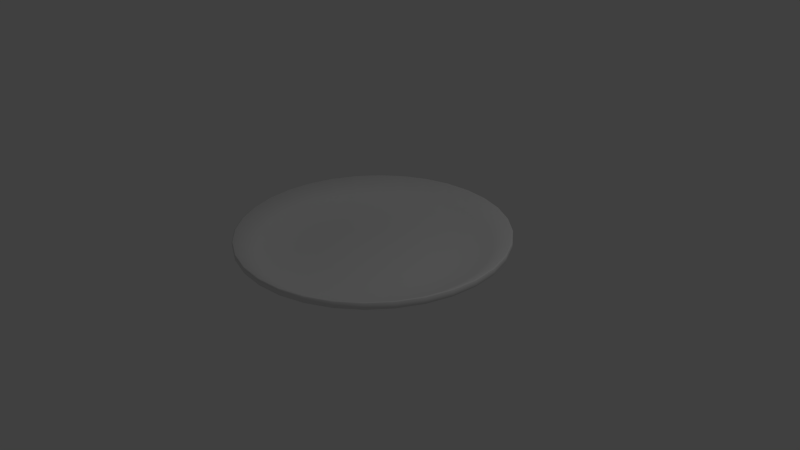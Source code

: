 # Source: plate.blend  (saved by Blender 2.76.0; exported with 4.5.12 LTS)
import bpy
from mathutils import Matrix  # noqa: F401  (used for matrix-valued properties, if any)

bpy.ops.wm.read_factory_settings(use_empty=True)
scene = bpy.context.scene
scene.name = 'Scene'

# ---- collections
col_collection_1 = bpy.data.collections.new('Collection 1'); scene.collection.children.link(col_collection_1)

# ---- node groups
ng_auto_smooth = bpy.data.node_groups.new('Auto Smooth', 'GeometryNodeTree')
_s = ng_auto_smooth.interface.new_socket(name='Geometry', in_out='OUTPUT', socket_type='NodeSocketGeometry')
_s = ng_auto_smooth.interface.new_socket(name='Geometry', in_out='INPUT', socket_type='NodeSocketGeometry')
_s = ng_auto_smooth.interface.new_socket(name='Angle', in_out='INPUT', socket_type='NodeSocketFloat')
_s.subtype = 'ANGLE'
_s.min_value = 0.0
_s.max_value = 3.142
ng_auto_smooth.is_modifier = True
_N = ng_auto_smooth.nodes; _L = ng_auto_smooth.links
n0 = _N.new('NodeGroupOutput'); n0.name = 'Group Output'; n0.location = (480, -100)
n1 = _N.new('NodeGroupInput'); n1.name = 'Group Input'; n1.location = (-420, -300)
n2 = _N.new('NodeGroupInput'); n2.name = 'Group Input.001'; n2.location = (-60, -100)
n3 = _N.new('GeometryNodeSetShadeSmooth'); n3.name = 'Set Shade Smooth'; n3.location = (120, -100)
n3.domain = 'EDGE'
n4 = _N.new('GeometryNodeSetShadeSmooth'); n4.name = 'Set Shade Smooth.001'; n4.location = (300, -100)
n5 = _N.new('GeometryNodeInputMeshEdgeAngle'); n5.name = 'Edge Angle'; n5.location = (-420, -220)
n6 = _N.new('GeometryNodeInputEdgeSmooth'); n6.name = 'Is Edge Smooth'; n6.location = (-60, -160)
n7 = _N.new('GeometryNodeInputShadeSmooth'); n7.name = 'Is Face Smooth'; n7.location = (-240, -340)
n8 = _N.new('FunctionNodeBooleanMath'); n8.name = 'Boolean Math'; n8.location = (-60, -220)
n9 = _N.new('FunctionNodeCompare'); n9.name = 'Compare'; n9.location = (-240, -180)
n9.operation = 'LESS_EQUAL'
_L.new(n5.outputs[0], n9.inputs[0])
_L.new(n4.outputs[0], n0.inputs[0])
_L.new(n1.outputs[1], n9.inputs[1])
_L.new(n9.outputs[0], n8.inputs[0])
_L.new(n7.outputs[0], n8.inputs[1])
_L.new(n2.outputs[0], n3.inputs[0])
_L.new(n6.outputs[0], n3.inputs[1])
_L.new(n3.outputs[0], n4.inputs[0])
_L.new(n8.outputs[0], n3.inputs[2])
n0.is_active_output = True

# ---- world
world_world = bpy.data.worlds.new('World'); scene.world = world_world
world_world.color = (0.05088, 0.05088, 0.05088)
world_world.use_sun_shadow = False
world_world.sun_shadow_jitter_overblur = 0.0
world_world.cycles.sampling_method = 'MANUAL'
world_world.cycles.sample_map_resolution = 256

# ---- cameras
cam_camera = bpy.data.cameras.new('Camera')
cam_camera.clip_end = 100.0
cam_camera.lens = 35.0
cam_camera.sensor_width = 32.0
cam_camera.sensor_height = 18.0
cam_camera.ortho_scale = 7.314
cam_camera.dof.focus_distance = 0.0
cam_camera.dof.aperture_fstop = 128.0

# ---- lights
light_lamp = bpy.data.lights.new('Lamp', 'POINT')
light_lamp.transmission_factor = 0.0
light_lamp.cutoff_distance = 30.0
light_lamp.energy = 100.0
light_lamp.shadow_buffer_clip_start = 1.001
light_lamp.shadow_soft_size = 0.1
light_lamp.shadow_maximum_resolution = 0.006
light_lamp.use_absolute_resolution = True
light_lamp.cycles.use_multiple_importance_sampling = False

# ---- meshes
me_circle = bpy.data.meshes.new('Circle')
me_circle.from_pydata([(0.0, 1.0, 0.0), (-0.1951, 0.9808, 0.0), (-0.3827, 0.9239, 0.0), (-0.5556, 0.8315, 0.0), (-0.7071, 0.7071, 0.0), (-0.8315, 0.5556, 0.0), (-0.9239, 0.3827, 0.0), (-0.9808, 0.1951, 0.0), (-1.0, 7.55e-08, 0.0), (-0.9808, -0.1951, 0.0), (-0.9239, -0.3827, 0.0), (-0.8315, -0.5556, 0.0), (-0.7071, -0.7071, 0.0), (-0.5556, -0.8315, 0.0), (-0.3827, -0.9239, 0.0), (-0.1951, -0.9808, 0.0), (3.258e-07, -1.0, 0.0), (0.1951, -0.9808, 0.0), (0.3827, -0.9239, 0.0), (0.5556, -0.8315, 0.0), (0.7071, -0.7071, 0.0), (0.8315, -0.5556, 0.0), (0.9239, -0.3827, 0.0), (0.9808, -0.1951, 0.0), (1.0, 9.656e-07, 0.0), (0.9808, 0.1951, 0.0), (0.9239, 0.3827, 0.0), (0.8315, 0.5556, 0.0), (0.7071, 0.7071, 0.0), (0.5556, 0.8315, 0.0), (0.3827, 0.9239, 0.0), (0.1951, 0.9808, 0.0), (2.416e-08, 1.203, 0.04891), (-0.2348, 1.18, 0.04891), (-0.4606, 1.112, 0.04891), (-0.6686, 1.001, 0.04891), (-0.851, 0.851, 0.04891), (-1.001, 0.6686, 0.04891), (-1.112, 0.4606, 0.04891), (-1.18, 0.2348, 0.04891), (-1.203, 3.287e-08, 0.04891), (-1.18, -0.2348, 0.04891), (-1.112, -0.4606, 0.04891), (-1.001, -0.6686, 0.04891), (-0.851, -0.851, 0.04891), (-0.6686, -1.001, 0.04891), (-0.4606, -1.112, 0.04891), (-0.2348, -1.18, 0.04891), (4.163e-07, -1.203, 0.04891), (0.2348, -1.18, 0.04891), (0.4606, -1.112, 0.04891), (0.6686, -1.001, 0.04891), (0.851, -0.851, 0.04891), (1.001, -0.6686, 0.04891), (1.112, -0.4606, 0.04891), (1.18, -0.2348, 0.04891), (1.203, 1.104e-06, 0.04891), (1.18, 0.2348, 0.04891), (1.112, 0.4606, 0.04891), (1.001, 0.6686, 0.04891), (0.851, 0.851, 0.04891), (0.6686, 1.001, 0.04891), (0.4606, 1.112, 0.04891), (0.2348, 1.18, 0.04891), (4.688e-08, 1.55, 0.1543), (-0.3023, 1.52, 0.1543), (-0.593, 1.432, 0.1543), (-0.8609, 1.288, 0.1543), (-1.096, 1.096, 0.1543), (-1.288, 0.8609, 0.1543), (-1.432, 0.593, 0.1543), (-1.52, 0.3023, 0.1543), (-1.55, -3.874e-08, 0.1543), (-1.52, -0.3023, 0.1543), (-1.432, -0.593, 0.1543), (-1.288, -0.8609, 0.1543), (-1.096, -1.096, 0.1543), (-0.8609, -1.288, 0.1543), (-0.593, -1.432, 0.1543), (-0.3023, -1.52, 0.1543), (5.518e-07, -1.55, 0.1543), (0.3023, -1.52, 0.1543), (0.593, -1.432, 0.1543), (0.8609, -1.288, 0.1543), (1.096, -1.096, 0.1543), (1.288, -0.8609, 0.1543), (1.432, -0.593, 0.1543), (1.52, -0.3023, 0.1543), (1.55, 1.341e-06, 0.1543), (1.52, 0.3023, 0.1543), (1.432, 0.593, 0.1543), (1.288, 0.8609, 0.1543), (1.096, 1.096, 0.1543), (0.8609, 1.288, 0.1543), (0.593, 1.432, 0.1543), (0.3023, 1.52, 0.1543), (1.994e-08, 1.504, 0.1856), (-0.2934, 1.475, 0.1856), (-0.5755, 1.389, 0.1856), (-0.8356, 1.251, 0.1856), (-1.063, 1.063, 0.1856), (-1.251, 0.8356, 0.1856), (-1.389, 0.5755, 0.1856), (-1.475, 0.2934, 0.1856), (-1.504, -2.787e-08, 0.1856), (-1.475, -0.2934, 0.1856), (-1.389, -0.5755, 0.1856), (-1.251, -0.8356, 0.1856), (-1.063, -1.063, 0.1856), (-0.8356, -1.251, 0.1856), (-0.5755, -1.389, 0.1856), (-0.2934, -1.475, 0.1856), (5.1e-07, -1.504, 0.1856), (0.2934, -1.475, 0.1856), (0.5755, -1.389, 0.1856), (0.8356, -1.251, 0.1856), (1.063, -1.063, 0.1856), (1.251, -0.8356, 0.1856), (1.389, -0.5755, 0.1856), (1.475, -0.2934, 0.1856), (1.504, 1.311e-06, 0.1856), (1.475, 0.2934, 0.1856), (1.389, 0.5755, 0.1856), (1.251, 0.8356, 0.1856), (1.063, 1.063, 0.1856), (0.8356, 1.251, 0.1856), (0.5755, 1.389, 0.1856), (0.2934, 1.475, 0.1856), (-3.319e-09, 1.215, 0.08811), (-0.237, 1.191, 0.08811), (-0.4649, 1.122, 0.08811), (-0.6749, 1.01, 0.08811), (-0.859, 0.859, 0.08811), (-1.01, 0.6749, 0.08811), (-1.122, 0.4649, 0.08811), (-1.191, 0.237, 0.08811), (-1.215, 3.353e-08, 0.08811), (-1.191, -0.237, 0.08811), (-1.122, -0.4649, 0.08811), (-1.01, -0.6749, 0.08811), (-0.859, -0.859, 0.08811), (-0.6749, -1.01, 0.08811), (-0.4649, -1.122, 0.08811), (-0.237, -1.191, 0.08811), (3.925e-07, -1.215, 0.08811), (0.237, -1.191, 0.08811), (0.4649, -1.122, 0.08811), (0.6749, -1.01, 0.08811), (0.859, -0.859, 0.08811), (1.01, -0.6749, 0.08811), (1.122, -0.4649, 0.08811), (1.191, -0.237, 0.08811), (1.215, 1.115e-06, 0.08811), (1.191, 0.237, 0.08811), (1.122, 0.4649, 0.08811), (1.01, 0.6749, 0.08811), (0.8589, 0.859, 0.08811), (0.6749, 1.01, 0.08811), (0.4649, 1.122, 0.08811), (0.237, 1.191, 0.08811), (-2.618e-08, 1.003, 0.04722), (-0.1957, 0.9838, 0.04722), (-0.3839, 0.9268, 0.04722), (-0.5573, 0.8341, 0.04722), (-0.7093, 0.7093, 0.04722), (-0.8341, 0.5573, 0.04722), (-0.9268, 0.3839, 0.04722), (-0.9838, 0.1957, 0.04722), (-1.003, 7.96e-08, 0.04722), (-0.9838, -0.1957, 0.04722), (-0.9268, -0.3839, 0.04722), (-0.8341, -0.5573, 0.04722), (-0.7093, -0.7093, 0.04722), (-0.5573, -0.8341, 0.04722), (-0.3839, -0.9268, 0.04722), (-0.1957, -0.9838, 0.04722), (3.007e-07, -1.003, 0.04722), (0.1957, -0.9838, 0.04722), (0.3839, -0.9268, 0.04722), (0.5573, -0.8341, 0.04722), (0.7093, -0.7093, 0.04722), (0.8341, -0.5573, 0.04722), (0.9268, -0.3839, 0.04722), (0.9838, -0.1957, 0.04722), (1.003, 9.725e-07, 0.04722), (0.9838, 0.1957, 0.04722), (0.9268, 0.3839, 0.04722), (0.8341, 0.5573, 0.04722), (0.7093, 0.7093, 0.04722), (0.5573, 0.8341, 0.04722), (0.3839, 0.9268, 0.04722), (0.1957, 0.9838, 0.04722), (-4.019e-08, 0.6881, 0.02662), (-0.1342, 0.6749, 0.02662), (-0.2633, 0.6357, 0.02662), (-0.3823, 0.5722, 0.02662), (-0.4866, 0.4866, 0.02662), (-0.5722, 0.3823, 0.02662), (-0.6357, 0.2633, 0.02662), (-0.6749, 0.1342, 0.02662), (-0.6881, 1.429e-07, 0.02662), (-0.6749, -0.1342, 0.02662), (-0.6357, -0.2633, 0.02662), (-0.5722, -0.3823, 0.02662), (-0.4866, -0.4866, 0.02662), (-0.3823, -0.5722, 0.02662), (-0.2633, -0.6357, 0.02662), (-0.1342, -0.6749, 0.02662), (1.84e-07, -0.6881, 0.02662), (0.1342, -0.6749, 0.02662), (0.2633, -0.6357, 0.02662), (0.3823, -0.5722, 0.02662), (0.4866, -0.4866, 0.02662), (0.5722, -0.3823, 0.02662), (0.6357, -0.2633, 0.02662), (0.6749, -0.1342, 0.02662), (0.6881, 7.554e-07, 0.02662), (0.6749, 0.1342, 0.02662), (0.6357, 0.2633, 0.02662), (0.5722, 0.3823, 0.02662), (0.4866, 0.4866, 0.02662), (0.3823, 0.5722, 0.02662), (0.2633, 0.6357, 0.02662), (0.1342, 0.6749, 0.02662), (0.0, 1.0, -0.1375), (-0.1951, 0.9808, -0.1375), (-0.3827, 0.9239, -0.1375), (-0.5556, 0.8315, -0.1375), (-0.7071, 0.7071, -0.1375), (-0.8315, 0.5556, -0.1375), (-0.9239, 0.3827, -0.1375), (-0.9808, 0.1951, -0.1375), (-1.0, 7.55e-08, -0.1375), (-0.9808, -0.1951, -0.1375), (-0.9239, -0.3827, -0.1375), (-0.8315, -0.5556, -0.1375), (-0.7071, -0.7071, -0.1375), (-0.5556, -0.8315, -0.1375), (-0.3827, -0.9239, -0.1375), (-0.1951, -0.9808, -0.1375), (3.258e-07, -1.0, -0.1375), (0.1951, -0.9808, -0.1375), (0.3827, -0.9239, -0.1375), (0.5556, -0.8315, -0.1375), (0.7071, -0.7071, -0.1375), (0.8315, -0.5556, -0.1375), (0.9239, -0.3827, -0.1375), (0.9808, -0.1951, -0.1375), (1.0, 9.656e-07, -0.1375), (0.9808, 0.1951, -0.1375), (0.9239, 0.3827, -0.1375), (0.8315, 0.5556, -0.1375), (0.7071, 0.7071, -0.1375), (0.5556, 0.8315, -0.1375), (0.3827, 0.9239, -0.1375), (0.1951, 0.9808, -0.1375), (-1.261e-08, 0.8938, -0.1375), (-0.1744, 0.8767, -0.1375), (-0.3421, 0.8258, -0.1375), (-0.4966, 0.7432, -0.1375), (-0.632, 0.632, -0.1375), (-0.7432, 0.4966, -0.1375), (-0.8258, 0.3421, -0.1375), (-0.8767, 0.1744, -0.1375), (-0.8938, 9.774e-08, -0.1375), (-0.8767, -0.1744, -0.1375), (-0.8258, -0.3421, -0.1375), (-0.7432, -0.4966, -0.1375), (-0.632, -0.632, -0.1375), (-0.4966, -0.7432, -0.1375), (-0.3421, -0.8258, -0.1375), (-0.1744, -0.8767, -0.1375), (2.786e-07, -0.8938, -0.1375), (0.1744, -0.8767, -0.1375), (0.3421, -0.8258, -0.1375), (0.4966, -0.7432, -0.1375), (0.632, -0.632, -0.1375), (0.7432, -0.4966, -0.1375), (0.8258, -0.3421, -0.1375), (0.8767, -0.1744, -0.1375), (0.8938, 8.933e-07, -0.1375), (0.8767, 0.1744, -0.1375), (0.8258, 0.3421, -0.1375), (0.7432, 0.4966, -0.1375), (0.632, 0.632, -0.1375), (0.4966, 0.7432, -0.1375), (0.3421, 0.8258, -0.1375), (0.1744, 0.8767, -0.1375), (-1.261e-08, 0.8938, -0.03624), (-0.1744, 0.8767, -0.03624), (-0.3421, 0.8258, -0.03624), (-0.4966, 0.7432, -0.03624), (-0.632, 0.632, -0.03624), (-0.7432, 0.4966, -0.03624), (-0.8258, 0.3421, -0.03624), (-0.8767, 0.1744, -0.03624), (-0.8938, 9.774e-08, -0.03624), (-0.8767, -0.1744, -0.03624), (-0.8258, -0.3421, -0.03624), (-0.7432, -0.4966, -0.03624), (-0.632, -0.632, -0.03624), (-0.4966, -0.7432, -0.03624), (-0.3421, -0.8258, -0.03624), (-0.1744, -0.8767, -0.03624), (2.786e-07, -0.8938, -0.03624), (0.1744, -0.8767, -0.03624), (0.3421, -0.8258, -0.03624), (0.4966, -0.7432, -0.03624), (0.632, -0.632, -0.03624), (0.7432, -0.4966, -0.03624), (0.8258, -0.3421, -0.03624), (0.8767, -0.1744, -0.03624), (0.8938, 8.933e-07, -0.03624), (0.8767, 0.1744, -0.03624), (0.8258, 0.3421, -0.03624), (0.7432, 0.4966, -0.03624), (0.632, 0.632, -0.03624), (0.4966, 0.7432, -0.03624), (0.3421, 0.8258, -0.03624), (0.1744, 0.8767, -0.03624), (5.847e-08, 1.769, 0.3413), (5.643e-08, 1.753, 0.3503), (-0.3421, 1.72, 0.3503), (-0.3451, 1.735, 0.3413), (-0.671, 1.62, 0.3503), (-0.677, 1.634, 0.3413), (-0.9741, 1.458, 0.3503), (-0.9829, 1.471, 0.3413), (-1.24, 1.24, 0.3503), (-1.251, 1.251, 0.3413), (-1.458, 0.9741, 0.3503), (-1.471, 0.9829, 0.3413), (-1.62, 0.671, 0.3503), (-1.634, 0.677, 0.3413), (-1.72, 0.3421, 0.3503), (-1.735, 0.3451, 0.3413), (-1.753, -8.14e-08, 0.3503), (-1.769, -8.474e-08, 0.3413), (-1.72, -0.3421, 0.3503), (-1.735, -0.3451, 0.3413), (-1.62, -0.671, 0.3503), (-1.634, -0.677, 0.3413), (-1.458, -0.9741, 0.3503), (-1.471, -0.9829, 0.3413), (-1.24, -1.24, 0.3503), (-1.251, -1.251, 0.3413), (-0.9741, -1.458, 0.3503), (-0.9829, -1.471, 0.3413), (-0.671, -1.62, 0.3503), (-0.677, -1.634, 0.3413), (-0.3421, -1.72, 0.3503), (-0.3451, -1.735, 0.3413), (6.278e-07, -1.753, 0.3503), (6.349e-07, -1.769, 0.3413), (0.3421, -1.72, 0.3503), (0.3451, -1.735, 0.3413), (0.671, -1.62, 0.3503), (0.677, -1.634, 0.3413), (0.9741, -1.458, 0.3503), (0.9829, -1.471, 0.3413), (1.24, -1.24, 0.3503), (1.251, -1.251, 0.3413), (1.458, -0.9741, 0.3503), (1.471, -0.9829, 0.3413), (1.62, -0.671, 0.3503), (1.634, -0.677, 0.3413), (1.72, -0.3421, 0.3503), (1.735, -0.3451, 0.3413), (1.753, 1.479e-06, 0.3503), (1.769, 1.49e-06, 0.3413), (1.72, 0.3421, 0.3503), (1.735, 0.3451, 0.3413), (1.62, 0.671, 0.3503), (1.634, 0.677, 0.3413), (1.458, 0.9741, 0.3503), (1.471, 0.9829, 0.3413), (1.24, 1.24, 0.3503), (1.251, 1.251, 0.3413), (0.9741, 1.458, 0.3503), (0.9829, 1.471, 0.3413), (0.671, 1.62, 0.3503), (0.677, 1.634, 0.3413), (0.3421, 1.72, 0.3503), (0.3451, 1.735, 0.3413), (5.774e-08, 1.755, 0.2535), (5.847e-08, 1.769, 0.2754), (-0.3451, 1.735, 0.2754), (-0.3424, 1.722, 0.2535), (-0.677, 1.634, 0.2754), (-0.6717, 1.622, 0.2535), (-0.9829, 1.471, 0.2754), (-0.9752, 1.459, 0.2535), (-1.251, 1.251, 0.2754), (-1.241, 1.241, 0.2535), (-1.471, 0.9829, 0.2754), (-1.459, 0.9752, 0.2535), (-1.634, 0.677, 0.2754), (-1.622, 0.6717, 0.2535), (-1.735, 0.3451, 0.2754), (-1.722, 0.3424, 0.2535), (-1.769, -8.474e-08, 0.2754), (-1.755, -8.185e-08, 0.2535), (-1.735, -0.3451, 0.2754), (-1.722, -0.3424, 0.2535), (-1.634, -0.677, 0.2754), (-1.622, -0.6717, 0.2535), (-1.471, -0.9829, 0.2754), (-1.459, -0.9752, 0.2535), (-1.251, -1.251, 0.2754), (-1.241, -1.241, 0.2535), (-0.9829, -1.471, 0.2754), (-0.9752, -1.459, 0.2535), (-0.677, -1.634, 0.2754), (-0.6717, -1.622, 0.2535), (-0.3451, -1.735, 0.2754), (-0.3424, -1.722, 0.2535), (6.349e-07, -1.769, 0.2754), (6.297e-07, -1.755, 0.2535), (0.3451, -1.735, 0.2754), (0.3424, -1.722, 0.2535), (0.677, -1.634, 0.2754), (0.6717, -1.622, 0.2535), (0.9829, -1.471, 0.2754), (0.9752, -1.459, 0.2535), (1.251, -1.251, 0.2754), (1.241, -1.241, 0.2535), (1.471, -0.9829, 0.2754), (1.459, -0.9752, 0.2535), (1.634, -0.677, 0.2754), (1.622, -0.6717, 0.2535), (1.735, -0.3451, 0.2754), (1.722, -0.3424, 0.2535), (1.769, 1.49e-06, 0.2754), (1.755, 1.481e-06, 0.2535), (1.735, 0.3451, 0.2754), (1.722, 0.3424, 0.2535), (1.634, 0.677, 0.2754), (1.622, 0.6717, 0.2535), (1.471, 0.9829, 0.2754), (1.459, 0.9752, 0.2535), (1.251, 1.251, 0.2754), (1.241, 1.241, 0.2535), (0.9829, 1.471, 0.2754), (0.9752, 1.459, 0.2535), (0.677, 1.634, 0.2754), (0.6717, 1.622, 0.2535), (0.3451, 1.735, 0.2754), (0.3424, 1.722, 0.2535), (-1.122e-08, 1.07e-07, 0.02662), (3.548e-08, 4.252e-08, -0.03624)], [], [(7, 39, 38, 6), (21, 53, 52, 20), (8, 40, 39, 7), (22, 54, 53, 21), (9, 41, 40, 8), (23, 55, 54, 22), (10, 42, 41, 9), (24, 56, 55, 23), (11, 43, 42, 10), (25, 57, 56, 24), (12, 44, 43, 11), (26, 58, 57, 25), (13, 45, 44, 12), (27, 59, 58, 26), (14, 46, 45, 13), (1, 33, 32, 0), (28, 60, 59, 27), (15, 47, 46, 14), (2, 34, 33, 1), (29, 61, 60, 28), (16, 48, 47, 15), (3, 35, 34, 2), (30, 62, 61, 29), (17, 49, 48, 16), (4, 36, 35, 3), (31, 63, 62, 30), (18, 50, 49, 17), (5, 37, 36, 4), (0, 32, 63, 31), (19, 51, 50, 18), (6, 38, 37, 5), (20, 52, 51, 19), (34, 66, 65, 33), (61, 93, 92, 60), (48, 80, 79, 47), (35, 67, 66, 34), (62, 94, 93, 61), (49, 81, 80, 48), (36, 68, 67, 35), (63, 95, 94, 62), (50, 82, 81, 49), (37, 69, 68, 36), (32, 64, 95, 63), (51, 83, 82, 50), (38, 70, 69, 37), (52, 84, 83, 51), (39, 71, 70, 38), (53, 85, 84, 52), (40, 72, 71, 39), (54, 86, 85, 53), (41, 73, 72, 40), (55, 87, 86, 54), (42, 74, 73, 41), (56, 88, 87, 55), (43, 75, 74, 42), (57, 89, 88, 56), (44, 76, 75, 43), (58, 90, 89, 57), (45, 77, 76, 44), (59, 91, 90, 58), (46, 78, 77, 45), (33, 65, 64, 32), (60, 92, 91, 59), (47, 79, 78, 46), (394, 331, 329, 392), (386, 323, 320, 385), (422, 359, 357, 420), (396, 333, 331, 394), (424, 361, 359, 422), (398, 335, 333, 396), (426, 363, 361, 424), (400, 337, 335, 398), (428, 365, 363, 426), (402, 339, 337, 400), (430, 367, 365, 428), (404, 341, 339, 402), (432, 369, 367, 430), (406, 343, 341, 404), (434, 371, 369, 432), (408, 345, 343, 406), (436, 373, 371, 434), (410, 347, 345, 408), (438, 375, 373, 436), (412, 349, 347, 410), (385, 320, 383, 446), (440, 377, 375, 438), (414, 351, 349, 412), (388, 325, 323, 386), (442, 379, 377, 440), (416, 353, 351, 414), (390, 327, 325, 388), (444, 381, 379, 442), (418, 355, 353, 416), (392, 329, 327, 390), (446, 383, 381, 444), (420, 357, 355, 418), (336, 104, 103, 334), (364, 118, 117, 362), (338, 105, 104, 336), (366, 119, 118, 364), (340, 106, 105, 338), (368, 120, 119, 366), (342, 107, 106, 340), (370, 121, 120, 368), (344, 108, 107, 342), (372, 122, 121, 370), (346, 109, 108, 344), (374, 123, 122, 372), (348, 110, 109, 346), (321, 96, 127, 382), (376, 124, 123, 374), (350, 111, 110, 348), (324, 98, 97, 322), (378, 125, 124, 376), (352, 112, 111, 350), (326, 99, 98, 324), (380, 126, 125, 378), (354, 113, 112, 352), (328, 100, 99, 326), (382, 127, 126, 380), (356, 114, 113, 354), (330, 101, 100, 328), (322, 97, 96, 321), (358, 115, 114, 356), (332, 102, 101, 330), (360, 116, 115, 358), (334, 103, 102, 332), (362, 117, 116, 360), (77, 411, 409, 76), (91, 439, 437, 90), (78, 413, 411, 77), (92, 441, 439, 91), (79, 415, 413, 78), (93, 443, 441, 92), (80, 417, 415, 79), (67, 391, 389, 66), (94, 445, 443, 93), (81, 419, 417, 80), (68, 393, 391, 67), (95, 447, 445, 94), (82, 421, 419, 81), (69, 395, 393, 68), (83, 423, 421, 82), (70, 397, 395, 69), (84, 425, 423, 83), (71, 399, 397, 70), (64, 384, 447, 95), (85, 427, 425, 84), (72, 401, 399, 71), (86, 429, 427, 85), (73, 403, 401, 72), (87, 431, 429, 86), (74, 405, 403, 73), (88, 433, 431, 87), (75, 407, 405, 74), (89, 435, 433, 88), (76, 409, 407, 75), (90, 437, 435, 89), (110, 142, 141, 109), (97, 129, 128, 96), (124, 156, 155, 123), (111, 143, 142, 110), (98, 130, 129, 97), (125, 157, 156, 124), (112, 144, 143, 111), (99, 131, 130, 98), (126, 158, 157, 125), (113, 145, 144, 112), (100, 132, 131, 99), (127, 159, 158, 126), (114, 146, 145, 113), (101, 133, 132, 100), (96, 128, 159, 127), (115, 147, 146, 114), (102, 134, 133, 101), (116, 148, 147, 115), (103, 135, 134, 102), (117, 149, 148, 116), (104, 136, 135, 103), (118, 150, 149, 117), (105, 137, 136, 104), (119, 151, 150, 118), (106, 138, 137, 105), (120, 152, 151, 119), (107, 139, 138, 106), (121, 153, 152, 120), (108, 140, 139, 107), (122, 154, 153, 121), (109, 141, 140, 108), (123, 155, 154, 122), (145, 177, 176, 144), (132, 164, 163, 131), (159, 191, 190, 158), (146, 178, 177, 145), (133, 165, 164, 132), (128, 160, 191, 159), (147, 179, 178, 146), (134, 166, 165, 133), (148, 180, 179, 147), (135, 167, 166, 134), (149, 181, 180, 148), (136, 168, 167, 135), (150, 182, 181, 149), (137, 169, 168, 136), (151, 183, 182, 150), (138, 170, 169, 137), (152, 184, 183, 151), (139, 171, 170, 138), (153, 185, 184, 152), (140, 172, 171, 139), (154, 186, 185, 153), (141, 173, 172, 140), (155, 187, 186, 154), (142, 174, 173, 141), (129, 161, 160, 128), (156, 188, 187, 155), (143, 175, 174, 142), (130, 162, 161, 129), (157, 189, 188, 156), (144, 176, 175, 143), (131, 163, 162, 130), (158, 190, 189, 157), (180, 212, 211, 179), (167, 199, 198, 166), (181, 213, 212, 180), (168, 200, 199, 167), (182, 214, 213, 181), (169, 201, 200, 168), (183, 215, 214, 182), (170, 202, 201, 169), (184, 216, 215, 183), (171, 203, 202, 170), (185, 217, 216, 184), (172, 204, 203, 171), (186, 218, 217, 185), (173, 205, 204, 172), (187, 219, 218, 186), (174, 206, 205, 173), (161, 193, 192, 160), (188, 220, 219, 187), (175, 207, 206, 174), (162, 194, 193, 161), (189, 221, 220, 188), (176, 208, 207, 175), (163, 195, 194, 162), (190, 222, 221, 189), (177, 209, 208, 176), (164, 196, 195, 163), (191, 223, 222, 190), (178, 210, 209, 177), (165, 197, 196, 164), (160, 192, 223, 191), (179, 211, 210, 178), (166, 198, 197, 165), (6, 230, 231, 7), (20, 244, 245, 21), (7, 231, 232, 8), (21, 245, 246, 22), (8, 232, 233, 9), (22, 246, 247, 23), (9, 233, 234, 10), (23, 247, 248, 24), (10, 234, 235, 11), (24, 248, 249, 25), (11, 235, 236, 12), (25, 249, 250, 26), (12, 236, 237, 13), (26, 250, 251, 27), (13, 237, 238, 14), (0, 224, 225, 1), (27, 251, 252, 28), (14, 238, 239, 15), (1, 225, 226, 2), (28, 252, 253, 29), (15, 239, 240, 16), (2, 226, 227, 3), (29, 253, 254, 30), (16, 240, 241, 17), (3, 227, 228, 4), (30, 254, 255, 31), (17, 241, 242, 18), (4, 228, 229, 5), (31, 255, 224, 0), (18, 242, 243, 19), (5, 229, 230, 6), (19, 243, 244, 20), (249, 281, 282, 250), (236, 268, 269, 237), (250, 282, 283, 251), (237, 269, 270, 238), (224, 256, 257, 225), (251, 283, 284, 252), (238, 270, 271, 239), (225, 257, 258, 226), (252, 284, 285, 253), (239, 271, 272, 240), (226, 258, 259, 227), (253, 285, 286, 254), (240, 272, 273, 241), (227, 259, 260, 228), (254, 286, 287, 255), (241, 273, 274, 242), (228, 260, 261, 229), (255, 287, 256, 224), (242, 274, 275, 243), (229, 261, 262, 230), (243, 275, 276, 244), (230, 262, 263, 231), (244, 276, 277, 245), (231, 263, 264, 232), (245, 277, 278, 246), (232, 264, 265, 233), (246, 278, 279, 247), (233, 265, 266, 234), (247, 279, 280, 248), (234, 266, 267, 235), (248, 280, 281, 249), (235, 267, 268, 236), (257, 289, 290, 258), (284, 316, 317, 285), (271, 303, 304, 272), (258, 290, 291, 259), (285, 317, 318, 286), (272, 304, 305, 273), (259, 291, 292, 260), (286, 318, 319, 287), (273, 305, 306, 274), (260, 292, 293, 261), (287, 319, 288, 256), (274, 306, 307, 275), (261, 293, 294, 262), (275, 307, 308, 276), (262, 294, 295, 263), (276, 308, 309, 277), (263, 295, 296, 264), (277, 309, 310, 278), (264, 296, 297, 265), (278, 310, 311, 279), (265, 297, 298, 266), (279, 311, 312, 280), (266, 298, 299, 267), (280, 312, 313, 281), (267, 299, 300, 268), (281, 313, 314, 282), (268, 300, 301, 269), (282, 314, 315, 283), (269, 301, 302, 270), (256, 288, 289, 257), (283, 315, 316, 284), (270, 302, 303, 271), (323, 322, 321, 320), (325, 324, 322, 323), (327, 326, 324, 325), (329, 328, 326, 327), (331, 330, 328, 329), (333, 332, 330, 331), (335, 334, 332, 333), (337, 336, 334, 335), (339, 338, 336, 337), (341, 340, 338, 339), (343, 342, 340, 341), (345, 344, 342, 343), (347, 346, 344, 345), (349, 348, 346, 347), (351, 350, 348, 349), (353, 352, 350, 351), (355, 354, 352, 353), (357, 356, 354, 355), (359, 358, 356, 357), (361, 360, 358, 359), (363, 362, 360, 361), (365, 364, 362, 363), (367, 366, 364, 365), (369, 368, 366, 367), (371, 370, 368, 369), (373, 372, 370, 371), (375, 374, 372, 373), (377, 376, 374, 375), (379, 378, 376, 377), (381, 380, 378, 379), (383, 382, 380, 381), (320, 321, 382, 383), (66, 389, 387, 65), (387, 386, 385, 384), (389, 388, 386, 387), (391, 390, 388, 389), (393, 392, 390, 391), (395, 394, 392, 393), (397, 396, 394, 395), (399, 398, 396, 397), (401, 400, 398, 399), (403, 402, 400, 401), (405, 404, 402, 403), (407, 406, 404, 405), (409, 408, 406, 407), (411, 410, 408, 409), (413, 412, 410, 411), (415, 414, 412, 413), (417, 416, 414, 415), (419, 418, 416, 417), (421, 420, 418, 419), (423, 422, 420, 421), (425, 424, 422, 423), (427, 426, 424, 425), (429, 428, 426, 427), (431, 430, 428, 429), (433, 432, 430, 431), (435, 434, 432, 433), (437, 436, 434, 435), (439, 438, 436, 437), (441, 440, 438, 439), (443, 442, 440, 441), (445, 444, 442, 443), (447, 446, 444, 445), (384, 385, 446, 447), (65, 387, 384, 64), (193, 448, 192), (192, 448, 223), (223, 448, 222), (222, 448, 221), (221, 448, 220), (220, 448, 219), (219, 448, 218), (218, 448, 217), (217, 448, 216), (216, 448, 215), (215, 448, 214), (214, 448, 213), (213, 448, 212), (212, 448, 211), (211, 448, 210), (210, 448, 209), (209, 448, 208), (208, 448, 207), (207, 448, 206), (206, 448, 205), (205, 448, 204), (204, 448, 203), (203, 448, 202), (202, 448, 201), (201, 448, 200), (200, 448, 199), (199, 448, 198), (198, 448, 197), (197, 448, 196), (196, 448, 195), (195, 448, 194), (194, 448, 193), (289, 449, 290), (290, 449, 291), (291, 449, 292), (292, 449, 293), (293, 449, 294), (294, 449, 295), (295, 449, 296), (296, 449, 297), (297, 449, 298), (298, 449, 299), (299, 449, 300), (300, 449, 301), (301, 449, 302), (302, 449, 303), (303, 449, 304), (304, 449, 305), (305, 449, 306), (306, 449, 307), (307, 449, 308), (308, 449, 309), (309, 449, 310), (310, 449, 311), (311, 449, 312), (312, 449, 313), (313, 449, 314), (314, 449, 315), (315, 449, 316), (316, 449, 317), (317, 449, 318), (318, 449, 319), (319, 449, 288), (288, 449, 289)])
me_circle.polygons.foreach_set('use_smooth', [True] * 480)
_k = set([(0, 1), (0, 31), (1, 2), (2, 3), (3, 4), (4, 5), (5, 6), (6, 7), (7, 8), (8, 9), (9, 10), (10, 11), (11, 12), (12, 13), (13, 14), (14, 15), (15, 16), (16, 17), (17, 18), (18, 19), (19, 20), (20, 21), (21, 22), (22, 23), (23, 24), (24, 25), (25, 26), (26, 27), (27, 28), (28, 29), (29, 30), (30, 31), (224, 225), (224, 255), (225, 226), (226, 227), (227, 228), (228, 229), (229, 230), (230, 231), (231, 232), (232, 233), (233, 234), (234, 235), (235, 236), (236, 237), (237, 238), (238, 239), (239, 240), (240, 241), (241, 242), (242, 243), (243, 244), (244, 245), (245, 246), (246, 247), (247, 248), (248, 249), (249, 250), (250, 251), (251, 252), (252, 253), (253, 254), (254, 255), (256, 257), (256, 287), (257, 258), (258, 259), (259, 260), (260, 261), (261, 262), (262, 263), (263, 264), (264, 265), (265, 266), (266, 267), (267, 268), (268, 269), (269, 270), (270, 271), (271, 272), (272, 273), (273, 274), (274, 275), (275, 276), (276, 277), (277, 278), (278, 279), (279, 280), (280, 281), (281, 282), (282, 283), (283, 284), (284, 285), (285, 286), (286, 287), (288, 289), (288, 319), (289, 290), (290, 291), (291, 292), (292, 293), (293, 294), (294, 295), (295, 296), (296, 297), (297, 298), (298, 299), (299, 300), (300, 301), (301, 302), (302, 303), (303, 304), (304, 305), (305, 306), (306, 307), (307, 308), (308, 309), (309, 310), (310, 311), (311, 312), (312, 313), (313, 314), (314, 315), (315, 316), (316, 317), (317, 318), (318, 319)])
me_circle.attributes.new('sharp_edge', 'BOOLEAN', 'EDGE').data.foreach_set('value', [ (min(e.vertices), max(e.vertices)) in _k for e in me_circle.edges])
_uv = me_circle.uv_layers.new(name='UVMap')
_uv.uv.foreach_set('vector', [0.4403, 0.09418, 0.4281, 0.07934, 0.4462, 0.06728, 0.4552, 0.0842, 0.5249, 0.2523, 0.5305, 0.2706, 0.5093, 0.2749, 0.5074, 0.2558, 0.4276, 0.1069, 0.4128, 0.09469, 0.4281, 0.07934, 0.4403, 0.09418, 0.5415, 0.2454, 0.5505, 0.2623, 0.5305, 0.2706, 0.5249, 0.2523, 0.4177, 0.1218, 0.4008, 0.1127, 0.4128, 0.09469, 0.4276, 0.1069, 0.5564, 0.2354, 0.5685, 0.2503, 0.5505, 0.2623, 0.5415, 0.2454, 0.4108, 0.1383, 0.3925, 0.1328, 0.4008, 0.1127, 0.4177, 0.1218, 0.569, 0.2227, 0.5839, 0.2349, 0.5685, 0.2503, 0.5564, 0.2354, 0.4073, 0.1559, 0.3883, 0.1541, 0.3925, 0.1328, 0.4108, 0.1383, 0.579, 0.2078, 0.5959, 0.2169, 0.5839, 0.2349, 0.569, 0.2227, 0.4074, 0.1739, 0.3883, 0.1757, 0.3883, 0.1541, 0.4073, 0.1559, 0.5859, 0.1913, 0.6042, 0.1968, 0.5959, 0.2169, 0.579, 0.2078, 0.4109, 0.1914, 0.3925, 0.197, 0.3883, 0.1757, 0.4074, 0.1739, 0.5894, 0.1737, 0.6084, 0.1756, 0.6042, 0.1968, 0.5859, 0.1913, 0.4177, 0.208, 0.4008, 0.217, 0.3925, 0.197, 0.4109, 0.1914, 0.5414, 0.08413, 0.5505, 0.06722, 0.5685, 0.07926, 0.5563, 0.09408, 0.5894, 0.1558, 0.6084, 0.1539, 0.6084, 0.1756, 0.5894, 0.1737, 0.4277, 0.2229, 0.4129, 0.2351, 0.4008, 0.217, 0.4177, 0.208, 0.5249, 0.07729, 0.5304, 0.05893, 0.5505, 0.06722, 0.5414, 0.08413, 0.5859, 0.1382, 0.6042, 0.1326, 0.6084, 0.1539, 0.5894, 0.1558, 0.4404, 0.2356, 0.4282, 0.2504, 0.4129, 0.2351, 0.4277, 0.2229, 0.5073, 0.0738, 0.5092, 0.05471, 0.5304, 0.05893, 0.5249, 0.07729, 0.579, 0.1216, 0.5959, 0.1126, 0.6042, 0.1326, 0.5859, 0.1382, 0.4553, 0.2455, 0.4463, 0.2624, 0.4282, 0.2504, 0.4404, 0.2356, 0.4894, 0.07382, 0.4875, 0.05472, 0.5092, 0.05471, 0.5073, 0.0738, 0.569, 0.1067, 0.5839, 0.09458, 0.5959, 0.1126, 0.579, 0.1216, 0.4719, 0.2524, 0.4663, 0.2707, 0.4463, 0.2624, 0.4553, 0.2455, 0.4718, 0.07733, 0.4662, 0.05897, 0.4875, 0.05472, 0.4894, 0.07382, 0.5563, 0.09408, 0.5685, 0.07926, 0.5839, 0.09458, 0.569, 0.1067, 0.4894, 0.2558, 0.4876, 0.2749, 0.4663, 0.2707, 0.4719, 0.2524, 0.4552, 0.0842, 0.4462, 0.06728, 0.4662, 0.05897, 0.4718, 0.07733, 0.5074, 0.2558, 0.5093, 0.2749, 0.4876, 0.2749, 0.4894, 0.2558, 0.5304, 0.05893, 0.5402, 0.02696, 0.5663, 0.03777, 0.5505, 0.06722, 0.6042, 0.1326, 0.6362, 0.123, 0.6417, 0.1507, 0.6084, 0.1539, 0.4282, 0.2504, 0.407, 0.2762, 0.387, 0.2563, 0.4129, 0.2351, 0.5092, 0.05471, 0.5125, 0.02146, 0.5402, 0.02696, 0.5304, 0.05893, 0.5959, 0.1126, 0.6254, 0.09689, 0.6362, 0.123, 0.6042, 0.1326, 0.4463, 0.2624, 0.4305, 0.2919, 0.407, 0.2762, 0.4282, 0.2504, 0.4875, 0.05472, 0.4842, 0.02146, 0.5125, 0.02146, 0.5092, 0.05471, 0.5839, 0.09458, 0.6097, 0.07342, 0.6254, 0.09689, 0.5959, 0.1126, 0.4663, 0.2707, 0.4566, 0.3027, 0.4305, 0.2919, 0.4463, 0.2624, 0.4662, 0.05897, 0.4565, 0.02697, 0.4842, 0.02146, 0.4875, 0.05472, 0.5685, 0.07926, 0.5897, 0.05345, 0.6097, 0.07342, 0.5839, 0.09458, 0.4876, 0.2749, 0.4843, 0.3082, 0.4566, 0.3027, 0.4663, 0.2707, 0.4462, 0.06728, 0.4304, 0.03779, 0.4565, 0.02697, 0.4662, 0.05897, 0.5093, 0.2749, 0.5125, 0.3081, 0.4843, 0.3082, 0.4876, 0.2749, 0.4281, 0.07934, 0.407, 0.05348, 0.4304, 0.03779, 0.4462, 0.06728, 0.5305, 0.2706, 0.5402, 0.3026, 0.5125, 0.3081, 0.5093, 0.2749, 0.4128, 0.09469, 0.387, 0.07346, 0.407, 0.05348, 0.4281, 0.07934, 0.5505, 0.2623, 0.5663, 0.2918, 0.5402, 0.3026, 0.5305, 0.2706, 0.4008, 0.1127, 0.3713, 0.09694, 0.387, 0.07346, 0.4128, 0.09469, 0.5685, 0.2503, 0.5897, 0.2761, 0.5663, 0.2918, 0.5505, 0.2623, 0.3925, 0.1328, 0.3605, 0.123, 0.3713, 0.09694, 0.4008, 0.1127, 0.5839, 0.2349, 0.6097, 0.2561, 0.5897, 0.2761, 0.5685, 0.2503, 0.3883, 0.1541, 0.355, 0.1507, 0.3605, 0.123, 0.3925, 0.1328, 0.5959, 0.2169, 0.6254, 0.2327, 0.6097, 0.2561, 0.5839, 0.2349, 0.3883, 0.1757, 0.355, 0.179, 0.355, 0.1507, 0.3883, 0.1541, 0.6042, 0.1968, 0.6362, 0.2066, 0.6254, 0.2327, 0.5959, 0.2169, 0.3925, 0.197, 0.3605, 0.2067, 0.355, 0.179, 0.3883, 0.1757, 0.6084, 0.1756, 0.6417, 0.1789, 0.6362, 0.2066, 0.6042, 0.1968, 0.4008, 0.217, 0.3713, 0.2328, 0.3605, 0.2067, 0.3925, 0.197, 0.5505, 0.06722, 0.5663, 0.03777, 0.5897, 0.05345, 0.5685, 0.07926, 0.6084, 0.1539, 0.6417, 0.1507, 0.6417, 0.1789, 0.6084, 0.1756, 0.4129, 0.2351, 0.387, 0.2563, 0.3713, 0.2328, 0.4008, 0.217, 0.3415, 0.3443, 0.3421, 0.3504, 0.3107, 0.3539, 0.31, 0.3479, 0.216, 0.3625, 0.2171, 0.3685, 0.1861, 0.3747, 0.1849, 0.3687, 0.7839, 0.3625, 0.7828, 0.3686, 0.7516, 0.363, 0.7527, 0.357, 0.3731, 0.3413, 0.3736, 0.3474, 0.3421, 0.3504, 0.3415, 0.3443, 0.8151, 0.3687, 0.8138, 0.3747, 0.7828, 0.3686, 0.7839, 0.3625, 0.4048, 0.3391, 0.4051, 0.3452, 0.3736, 0.3474, 0.3731, 0.3413, 0.8461, 0.3755, 0.8447, 0.3815, 0.8138, 0.3747, 0.8151, 0.3687, 0.4365, 0.3374, 0.4367, 0.3435, 0.4051, 0.3452, 0.4048, 0.3391, 0.8769, 0.383, 0.8754, 0.3889, 0.8447, 0.3815, 0.8461, 0.3755, 0.4682, 0.3364, 0.4683, 0.3426, 0.4367, 0.3435, 0.4365, 0.3374, 0.9076, 0.3911, 0.906, 0.397, 0.8754, 0.3889, 0.8769, 0.383, 0.4999, 0.3361, 0.4999, 0.3422, 0.4683, 0.3426, 0.4682, 0.3364, 0.9381, 0.3998, 0.9364, 0.4056, 0.906, 0.397, 0.9076, 0.3911, 0.5316, 0.3364, 0.5315, 0.3426, 0.4999, 0.3422, 0.4999, 0.3361, 0.9685, 0.4091, 0.9666, 0.4149, 0.9364, 0.4056, 0.9381, 0.3998, 0.5634, 0.3374, 0.5631, 0.3436, 0.5315, 0.3426, 0.5316, 0.3364, 0.9992, 0.4191, 0.9972, 0.4251, 0.9666, 0.4149, 0.9685, 0.4091, 0.5951, 0.3391, 0.5947, 0.3452, 0.5631, 0.3436, 0.5634, 0.3374, 0.03155, 0.4091, 0.03339, 0.4149, 0.002827, 0.4252, 0.0008137, 0.4191, 0.6267, 0.3414, 0.6262, 0.3475, 0.5947, 0.3452, 0.5951, 0.3391, 0.1849, 0.3687, 0.1861, 0.3747, 0.1552, 0.3814, 0.1539, 0.3755, 0.06187, 0.3997, 0.06358, 0.4056, 0.03339, 0.4149, 0.03155, 0.4091, 0.6583, 0.3443, 0.6577, 0.3504, 0.6262, 0.3475, 0.6267, 0.3414, 0.2472, 0.357, 0.2482, 0.363, 0.2171, 0.3685, 0.216, 0.3625, 0.09237, 0.391, 0.09396, 0.3969, 0.06358, 0.4056, 0.06187, 0.3997, 0.6898, 0.3479, 0.6891, 0.354, 0.6577, 0.3504, 0.6583, 0.3443, 0.2786, 0.3521, 0.2794, 0.3582, 0.2482, 0.363, 0.2472, 0.357, 0.123, 0.3829, 0.1245, 0.3889, 0.09396, 0.3969, 0.09237, 0.391, 0.7213, 0.3521, 0.7204, 0.3582, 0.6891, 0.354, 0.6898, 0.3479, 0.31, 0.3479, 0.3107, 0.3539, 0.2794, 0.3582, 0.2786, 0.3521, 0.1539, 0.3755, 0.1552, 0.3814, 0.1245, 0.3889, 0.123, 0.3829, 0.7527, 0.357, 0.7516, 0.363, 0.7204, 0.3582, 0.7213, 0.3521, 0.0001729, 0.1504, 0.02814, 0.1532, 0.02815, 0.1805, 0.0001704, 0.1832, 0.327, 0.1182, 0.3001, 0.1263, 0.2896, 0.1011, 0.3144, 0.08787, 0.006578, 0.1182, 0.03345, 0.1264, 0.02814, 0.1532, 0.0001729, 0.1504, 0.3334, 0.1504, 0.3054, 0.153, 0.3001, 0.1263, 0.327, 0.1182, 0.01914, 0.08785, 0.04389, 0.1012, 0.03345, 0.1264, 0.006578, 0.1182, 0.3334, 0.1832, 0.3054, 0.1803, 0.3054, 0.153, 0.3334, 0.1504, 0.03737, 0.06056, 0.05905, 0.07845, 0.04389, 0.1012, 0.01914, 0.08785, 0.327, 0.2154, 0.3001, 0.2071, 0.3054, 0.1803, 0.3334, 0.1832, 0.06058, 0.03736, 0.07836, 0.05913, 0.05905, 0.07845, 0.03737, 0.06056, 0.3144, 0.2457, 0.2897, 0.2324, 0.3001, 0.2071, 0.327, 0.2154, 0.08787, 0.01912, 0.1011, 0.04395, 0.07836, 0.05913, 0.06058, 0.03736, 0.2962, 0.2729, 0.2745, 0.2551, 0.2897, 0.2324, 0.3144, 0.2457, 0.1182, 0.006569, 0.1263, 0.03349, 0.1011, 0.04395, 0.08787, 0.01912, 0.1504, 0.3334, 0.1532, 0.3054, 0.1805, 0.3054, 0.1832, 0.3334, 0.273, 0.2962, 0.2552, 0.2744, 0.2745, 0.2551, 0.2962, 0.2729, 0.1504, 0.0001704, 0.1531, 0.02815, 0.1263, 0.03349, 0.1182, 0.006569, 0.08785, 0.3144, 0.1012, 0.2897, 0.1264, 0.3001, 0.1182, 0.327, 0.2457, 0.3144, 0.2325, 0.2896, 0.2552, 0.2744, 0.273, 0.2962, 0.1832, 0.000175, 0.1804, 0.02814, 0.1531, 0.02815, 0.1504, 0.0001704, 0.06056, 0.2962, 0.07846, 0.2745, 0.1012, 0.2897, 0.08785, 0.3144, 0.2154, 0.327, 0.2073, 0.3, 0.2325, 0.2896, 0.2457, 0.3144, 0.2154, 0.006582, 0.2072, 0.03346, 0.1804, 0.02814, 0.1832, 0.000175, 0.03736, 0.273, 0.05914, 0.2552, 0.07846, 0.2745, 0.06056, 0.2962, 0.1832, 0.3334, 0.1805, 0.3054, 0.2073, 0.3, 0.2154, 0.327, 0.2457, 0.01914, 0.2324, 0.04389, 0.2072, 0.03346, 0.2154, 0.006582, 0.01913, 0.2457, 0.04395, 0.2325, 0.05914, 0.2552, 0.03736, 0.273, 0.1182, 0.327, 0.1264, 0.3001, 0.1532, 0.3054, 0.1504, 0.3334, 0.273, 0.03738, 0.2551, 0.05906, 0.2324, 0.04389, 0.2457, 0.01914, 0.00657, 0.2154, 0.03349, 0.2073, 0.04395, 0.2325, 0.01913, 0.2457, 0.2962, 0.06059, 0.2744, 0.07835, 0.2551, 0.05906, 0.273, 0.03738, 0.0001704, 0.1832, 0.02815, 0.1805, 0.03349, 0.2073, 0.00657, 0.2154, 0.3144, 0.08787, 0.2896, 0.1011, 0.2744, 0.07835, 0.2962, 0.06059, 0.3605, 0.2067, 0.34, 0.2129, 0.3337, 0.1811, 0.355, 0.179, 0.6417, 0.1789, 0.663, 0.181, 0.6566, 0.2128, 0.6362, 0.2066, 0.3713, 0.2328, 0.3525, 0.2428, 0.34, 0.2129, 0.3605, 0.2067, 0.6417, 0.1507, 0.663, 0.1486, 0.663, 0.181, 0.6417, 0.1789, 0.387, 0.2563, 0.3705, 0.2698, 0.3525, 0.2428, 0.3713, 0.2328, 0.6362, 0.123, 0.6567, 0.1168, 0.663, 0.1486, 0.6417, 0.1507, 0.407, 0.2762, 0.3935, 0.2927, 0.3705, 0.2698, 0.387, 0.2563, 0.5125, 0.02146, 0.5146, 0.0001737, 0.5464, 0.006505, 0.5402, 0.02696, 0.6254, 0.09689, 0.6443, 0.08685, 0.6567, 0.1168, 0.6362, 0.123, 0.4305, 0.2919, 0.4204, 0.3107, 0.3935, 0.2927, 0.407, 0.2762, 0.4842, 0.02146, 0.4822, 0.0001704, 0.5146, 0.0001737, 0.5125, 0.02146, 0.6097, 0.07342, 0.6263, 0.05988, 0.6443, 0.08685, 0.6254, 0.09689, 0.4566, 0.3027, 0.4504, 0.3231, 0.4204, 0.3107, 0.4305, 0.2919, 0.4565, 0.02697, 0.4504, 0.006496, 0.4822, 0.0001704, 0.4842, 0.02146, 0.4843, 0.3082, 0.4822, 0.3294, 0.4504, 0.3231, 0.4566, 0.3027, 0.4304, 0.03779, 0.4204, 0.01891, 0.4504, 0.006496, 0.4565, 0.02697, 0.5125, 0.3081, 0.5146, 0.3294, 0.4822, 0.3294, 0.4843, 0.3082, 0.407, 0.05348, 0.3934, 0.03693, 0.4204, 0.01891, 0.4304, 0.03779, 0.5897, 0.05345, 0.6033, 0.03694, 0.6263, 0.05988, 0.6097, 0.07342, 0.5402, 0.3026, 0.5464, 0.3231, 0.5146, 0.3294, 0.5125, 0.3081, 0.387, 0.07346, 0.3705, 0.05986, 0.3934, 0.03693, 0.407, 0.05348, 0.5663, 0.2918, 0.5763, 0.3107, 0.5464, 0.3231, 0.5402, 0.3026, 0.3713, 0.09694, 0.3525, 0.08683, 0.3705, 0.05986, 0.387, 0.07346, 0.5897, 0.2761, 0.6033, 0.2926, 0.5763, 0.3107, 0.5663, 0.2918, 0.3605, 0.123, 0.34, 0.1168, 0.3525, 0.08683, 0.3713, 0.09694, 0.6097, 0.2561, 0.6262, 0.2697, 0.6033, 0.2926, 0.5897, 0.2761, 0.355, 0.1507, 0.3337, 0.1486, 0.34, 0.1168, 0.3605, 0.123, 0.6254, 0.2327, 0.6442, 0.2428, 0.6262, 0.2697, 0.6097, 0.2561, 0.355, 0.179, 0.3337, 0.1811, 0.3337, 0.1486, 0.355, 0.1507, 0.6362, 0.2066, 0.6566, 0.2128, 0.6442, 0.2428, 0.6254, 0.2327, 0.1263, 0.03349, 0.1344, 0.06038, 0.1143, 0.06874, 0.1011, 0.04395, 0.1264, 0.3001, 0.1346, 0.2732, 0.156, 0.2775, 0.1532, 0.3054, 0.2552, 0.2744, 0.2374, 0.2527, 0.2528, 0.2373, 0.2745, 0.2551, 0.1531, 0.02815, 0.1558, 0.0561, 0.1344, 0.06038, 0.1263, 0.03349, 0.1012, 0.2897, 0.1144, 0.2649, 0.1346, 0.2732, 0.1264, 0.3001, 0.2325, 0.2896, 0.2193, 0.2648, 0.2374, 0.2527, 0.2552, 0.2744, 0.1804, 0.02814, 0.1776, 0.05608, 0.1558, 0.0561, 0.1531, 0.02815, 0.07846, 0.2745, 0.0963, 0.2528, 0.1144, 0.2649, 0.1012, 0.2897, 0.2073, 0.3, 0.1992, 0.2732, 0.2193, 0.2648, 0.2325, 0.2896, 0.2072, 0.03346, 0.199, 0.06032, 0.1776, 0.05608, 0.1804, 0.02814, 0.05914, 0.2552, 0.08087, 0.2374, 0.0963, 0.2528, 0.07846, 0.2745, 0.1805, 0.3054, 0.1778, 0.2774, 0.1992, 0.2732, 0.2073, 0.3, 0.2324, 0.04389, 0.2191, 0.06864, 0.199, 0.06032, 0.2072, 0.03346, 0.04395, 0.2325, 0.06874, 0.2193, 0.08087, 0.2374, 0.05914, 0.2552, 0.1532, 0.3054, 0.156, 0.2775, 0.1778, 0.2774, 0.1805, 0.3054, 0.2551, 0.05906, 0.2373, 0.08074, 0.2191, 0.06864, 0.2324, 0.04389, 0.03349, 0.2073, 0.06038, 0.1992, 0.06874, 0.2193, 0.04395, 0.2325, 0.2744, 0.07835, 0.2527, 0.09614, 0.2373, 0.08074, 0.2551, 0.05906, 0.02815, 0.1805, 0.0561, 0.1778, 0.06038, 0.1992, 0.03349, 0.2073, 0.2896, 0.1011, 0.2648, 0.1143, 0.2527, 0.09614, 0.2744, 0.07835, 0.02814, 0.1532, 0.05608, 0.156, 0.0561, 0.1778, 0.02815, 0.1805, 0.3001, 0.1263, 0.2732, 0.1344, 0.2648, 0.1143, 0.2896, 0.1011, 0.03345, 0.1264, 0.06031, 0.1346, 0.05608, 0.156, 0.02814, 0.1532, 0.3054, 0.153, 0.2774, 0.1558, 0.2732, 0.1344, 0.3001, 0.1263, 0.04389, 0.1012, 0.06864, 0.1144, 0.06031, 0.1346, 0.03345, 0.1264, 0.3054, 0.1803, 0.2775, 0.1776, 0.2774, 0.1558, 0.3054, 0.153, 0.05905, 0.07845, 0.08074, 0.0963, 0.06864, 0.1144, 0.04389, 0.1012, 0.3001, 0.2071, 0.2732, 0.199, 0.2775, 0.1776, 0.3054, 0.1803, 0.07836, 0.05913, 0.09614, 0.08087, 0.08074, 0.0963, 0.05905, 0.07845, 0.2897, 0.2324, 0.2649, 0.2191, 0.2732, 0.199, 0.3001, 0.2071, 0.1011, 0.04395, 0.1143, 0.06874, 0.09614, 0.08087, 0.07836, 0.05913, 0.2745, 0.2551, 0.2528, 0.2373, 0.2649, 0.2191, 0.2897, 0.2324, 0.199, 0.06032, 0.1933, 0.07917, 0.1757, 0.07569, 0.1776, 0.05608, 0.08087, 0.2374, 0.09609, 0.2249, 0.1088, 0.2376, 0.0963, 0.2528, 0.1778, 0.2774, 0.1758, 0.2578, 0.1934, 0.2543, 0.1992, 0.2732, 0.2191, 0.06864, 0.2098, 0.08602, 0.1933, 0.07917, 0.199, 0.06032, 0.06874, 0.2193, 0.08611, 0.21, 0.09609, 0.2249, 0.08087, 0.2374, 0.156, 0.2775, 0.1579, 0.2579, 0.1758, 0.2578, 0.1778, 0.2774, 0.2373, 0.08074, 0.2248, 0.09597, 0.2098, 0.08602, 0.2191, 0.06864, 0.06038, 0.1992, 0.07922, 0.1934, 0.08611, 0.21, 0.06874, 0.2193, 0.2527, 0.09614, 0.2375, 0.1086, 0.2248, 0.09597, 0.2373, 0.08074, 0.0561, 0.1778, 0.0757, 0.1758, 0.07922, 0.1934, 0.06038, 0.1992, 0.2648, 0.1143, 0.2474, 0.1235, 0.2375, 0.1086, 0.2527, 0.09614, 0.05608, 0.156, 0.07568, 0.1579, 0.0757, 0.1758, 0.0561, 0.1778, 0.2732, 0.1344, 0.2543, 0.1401, 0.2474, 0.1235, 0.2648, 0.1143, 0.06031, 0.1346, 0.07916, 0.1403, 0.07568, 0.1579, 0.05608, 0.156, 0.2774, 0.1558, 0.2578, 0.1577, 0.2543, 0.1401, 0.2732, 0.1344, 0.06864, 0.1144, 0.08603, 0.1237, 0.07916, 0.1403, 0.06031, 0.1346, 0.2775, 0.1776, 0.2579, 0.1756, 0.2578, 0.1577, 0.2774, 0.1558, 0.08074, 0.0963, 0.09597, 0.1088, 0.08603, 0.1237, 0.06864, 0.1144, 0.2732, 0.199, 0.2544, 0.1932, 0.2579, 0.1756, 0.2775, 0.1776, 0.09614, 0.08087, 0.1086, 0.09609, 0.09597, 0.1088, 0.08074, 0.0963, 0.2649, 0.2191, 0.2475, 0.2098, 0.2544, 0.1932, 0.2732, 0.199, 0.1143, 0.06874, 0.1236, 0.08611, 0.1086, 0.09609, 0.09614, 0.08087, 0.2528, 0.2373, 0.2376, 0.2248, 0.2475, 0.2098, 0.2649, 0.2191, 0.1344, 0.06038, 0.1401, 0.07922, 0.1236, 0.08611, 0.1143, 0.06874, 0.1346, 0.2732, 0.1403, 0.2544, 0.1579, 0.2579, 0.156, 0.2775, 0.2374, 0.2527, 0.2249, 0.2374, 0.2376, 0.2248, 0.2528, 0.2373, 0.1558, 0.0561, 0.1577, 0.0757, 0.1401, 0.07922, 0.1344, 0.06038, 0.1144, 0.2649, 0.1237, 0.2475, 0.1403, 0.2544, 0.1346, 0.2732, 0.2193, 0.2648, 0.21, 0.2474, 0.2249, 0.2374, 0.2374, 0.2527, 0.1776, 0.05608, 0.1757, 0.07569, 0.1577, 0.0757, 0.1558, 0.0561, 0.0963, 0.2528, 0.1088, 0.2376, 0.1237, 0.2475, 0.1144, 0.2649, 0.1992, 0.2732, 0.1934, 0.2543, 0.21, 0.2474, 0.2193, 0.2648, 0.2375, 0.1086, 0.2152, 0.1269, 0.2065, 0.1182, 0.2248, 0.09597, 0.0757, 0.1758, 0.1043, 0.173, 0.1068, 0.1851, 0.07922, 0.1934, 0.2474, 0.1235, 0.2221, 0.1371, 0.2152, 0.1269, 0.2375, 0.1086, 0.07568, 0.1579, 0.1043, 0.1607, 0.1043, 0.173, 0.0757, 0.1758, 0.2543, 0.1401, 0.2268, 0.1485, 0.2221, 0.1371, 0.2474, 0.1235, 0.07916, 0.1403, 0.1067, 0.1486, 0.1043, 0.1607, 0.07568, 0.1579, 0.2578, 0.1577, 0.2292, 0.1606, 0.2268, 0.1485, 0.2543, 0.1401, 0.08603, 0.1237, 0.1114, 0.1373, 0.1067, 0.1486, 0.07916, 0.1403, 0.2579, 0.1756, 0.2292, 0.1729, 0.2292, 0.1606, 0.2578, 0.1577, 0.09597, 0.1088, 0.1182, 0.127, 0.1114, 0.1373, 0.08603, 0.1237, 0.2544, 0.1932, 0.2268, 0.1849, 0.2292, 0.1729, 0.2579, 0.1756, 0.1086, 0.09609, 0.1269, 0.1183, 0.1182, 0.127, 0.09597, 0.1088, 0.2475, 0.2098, 0.2221, 0.1963, 0.2268, 0.1849, 0.2544, 0.1932, 0.1236, 0.08611, 0.1371, 0.1115, 0.1269, 0.1183, 0.1086, 0.09609, 0.2376, 0.2248, 0.2153, 0.2065, 0.2221, 0.1963, 0.2475, 0.2098, 0.1401, 0.07922, 0.1485, 0.1068, 0.1371, 0.1115, 0.1236, 0.08611, 0.1403, 0.2544, 0.1486, 0.2268, 0.1607, 0.2292, 0.1579, 0.2579, 0.2249, 0.2374, 0.2066, 0.2152, 0.2153, 0.2065, 0.2376, 0.2248, 0.1577, 0.0757, 0.1606, 0.1043, 0.1485, 0.1068, 0.1401, 0.07922, 0.1237, 0.2475, 0.1373, 0.2221, 0.1486, 0.2268, 0.1403, 0.2544, 0.21, 0.2474, 0.1964, 0.2221, 0.2066, 0.2152, 0.2249, 0.2374, 0.1757, 0.07569, 0.1729, 0.1043, 0.1606, 0.1043, 0.1577, 0.0757, 0.1088, 0.2376, 0.127, 0.2153, 0.1373, 0.2221, 0.1237, 0.2475, 0.1934, 0.2543, 0.1851, 0.2268, 0.1964, 0.2221, 0.21, 0.2474, 0.1933, 0.07917, 0.1849, 0.1067, 0.1729, 0.1043, 0.1757, 0.07569, 0.09609, 0.2249, 0.1183, 0.2066, 0.127, 0.2153, 0.1088, 0.2376, 0.1758, 0.2578, 0.173, 0.2292, 0.1851, 0.2268, 0.1934, 0.2543, 0.2098, 0.08602, 0.1963, 0.1114, 0.1849, 0.1067, 0.1933, 0.07917, 0.08611, 0.21, 0.1115, 0.1964, 0.1183, 0.2066, 0.09609, 0.2249, 0.1579, 0.2579, 0.1607, 0.2292, 0.173, 0.2292, 0.1758, 0.2578, 0.2248, 0.09597, 0.2065, 0.1182, 0.1963, 0.1114, 0.2098, 0.08602, 0.07922, 0.1934, 0.1068, 0.1851, 0.1115, 0.1964, 0.08611, 0.21, 0.01356, 0.538, 0.0001704, 0.5392, 0.0001848, 0.5188, 0.01352, 0.5203, 0.1861, 0.4867, 0.198, 0.4804, 0.2059, 0.4991, 0.1931, 0.503, 0.01352, 0.5203, 0.0001848, 0.5188, 0.004251, 0.499, 0.017, 0.5031, 0.1931, 0.503, 0.2059, 0.4991, 0.21, 0.519, 0.1966, 0.5202, 0.017, 0.5031, 0.004251, 0.499, 0.01219, 0.4803, 0.02385, 0.4869, 0.1966, 0.5202, 0.21, 0.519, 0.21, 0.5393, 0.1967, 0.5378, 0.02385, 0.4869, 0.01219, 0.4803, 0.02369, 0.4637, 0.03382, 0.4725, 0.1967, 0.5378, 0.21, 0.5393, 0.206, 0.5592, 0.1932, 0.5551, 0.03382, 0.4725, 0.02369, 0.4637, 0.03828, 0.4496, 0.04653, 0.4602, 0.1932, 0.5551, 0.206, 0.5592, 0.198, 0.5778, 0.1863, 0.5712, 0.04653, 0.4602, 0.03828, 0.4496, 0.05541, 0.4385, 0.06148, 0.4506, 0.1863, 0.5712, 0.198, 0.5778, 0.1866, 0.5945, 0.1763, 0.5858, 0.06148, 0.4506, 0.05541, 0.4385, 0.07444, 0.4309, 0.0781, 0.444, 0.1763, 0.5858, 0.1866, 0.5945, 0.1721, 0.6089, 0.1636, 0.5983, 0.0781, 0.444, 0.07444, 0.4309, 0.09462, 0.4271, 0.09575, 0.4406, 0.07871, 0.6151, 0.07465, 0.6282, 0.05557, 0.6204, 0.06202, 0.6084, 0.1636, 0.5983, 0.1721, 0.6089, 0.1549, 0.6203, 0.1487, 0.6082, 0.09575, 0.4406, 0.09462, 0.4271, 0.1152, 0.4271, 0.1138, 0.4406, 0.06202, 0.6084, 0.05557, 0.6204, 0.03837, 0.6091, 0.04699, 0.5986, 0.1487, 0.6082, 0.1549, 0.6203, 0.1359, 0.6282, 0.1321, 0.6151, 0.1138, 0.4406, 0.1152, 0.4271, 0.1354, 0.4308, 0.1315, 0.4438, 0.04699, 0.5986, 0.03837, 0.6091, 0.0237, 0.5948, 0.03416, 0.5862, 0.1321, 0.6151, 0.1359, 0.6282, 0.1156, 0.6322, 0.1144, 0.6186, 0.1315, 0.4438, 0.1354, 0.4308, 0.1545, 0.4383, 0.1482, 0.4503, 0.03416, 0.5862, 0.0237, 0.5948, 0.01217, 0.5779, 0.02408, 0.5715, 0.1144, 0.6186, 0.1156, 0.6322, 0.09492, 0.6322, 0.09639, 0.6186, 0.1482, 0.4503, 0.1545, 0.4383, 0.1717, 0.4493, 0.1632, 0.4599, 0.02408, 0.5715, 0.01217, 0.5779, 0.004216, 0.5591, 0.01713, 0.5553, 0.09639, 0.6186, 0.09492, 0.6322, 0.07465, 0.6282, 0.07871, 0.6151, 0.1632, 0.4599, 0.1717, 0.4493, 0.1864, 0.4636, 0.176, 0.4722, 0.01713, 0.5553, 0.004216, 0.5591, 0.0001704, 0.5392, 0.01356, 0.538, 0.176, 0.4722, 0.1864, 0.4636, 0.198, 0.4804, 0.1861, 0.4867, 0.394, 0.5099, 0.3843, 0.5108, 0.3811, 0.495, 0.3905, 0.4921, 0.2309, 0.5774, 0.2384, 0.5712, 0.2499, 0.5827, 0.2436, 0.5902, 0.3905, 0.4921, 0.3811, 0.495, 0.3749, 0.48, 0.3836, 0.4754, 0.2436, 0.5902, 0.2499, 0.5827, 0.2633, 0.5916, 0.2587, 0.6003, 0.3112, 0.4271, 0.3103, 0.4368, 0.2941, 0.4368, 0.2931, 0.4271, 0.3836, 0.4754, 0.3749, 0.48, 0.3659, 0.4666, 0.3735, 0.4604, 0.2587, 0.6003, 0.2633, 0.5916, 0.2782, 0.5978, 0.2754, 0.6072, 0.2931, 0.4271, 0.2941, 0.4368, 0.2782, 0.44, 0.2754, 0.4306, 0.3735, 0.4604, 0.3659, 0.4666, 0.3545, 0.4551, 0.3607, 0.4476, 0.2754, 0.6072, 0.2782, 0.5978, 0.2941, 0.601, 0.2931, 0.6107, 0.2754, 0.4306, 0.2782, 0.44, 0.2633, 0.4462, 0.2587, 0.4375, 0.3607, 0.4476, 0.3545, 0.4551, 0.3411, 0.4462, 0.3457, 0.4375, 0.2931, 0.6107, 0.2941, 0.601, 0.3103, 0.601, 0.3112, 0.6107, 0.2587, 0.4375, 0.2633, 0.4462, 0.2499, 0.4551, 0.2436, 0.4476, 0.3457, 0.4375, 0.3411, 0.4462, 0.3261, 0.44, 0.329, 0.4306, 0.3112, 0.6107, 0.3103, 0.601, 0.3261, 0.5978, 0.329, 0.6072, 0.2436, 0.4476, 0.2499, 0.4551, 0.2384, 0.4666, 0.2309, 0.4604, 0.329, 0.4306, 0.3261, 0.44, 0.3103, 0.4368, 0.3112, 0.4271, 0.329, 0.6072, 0.3261, 0.5978, 0.3411, 0.5916, 0.3457, 0.6003, 0.2309, 0.4604, 0.2384, 0.4666, 0.2294, 0.48, 0.2208, 0.4754, 0.3457, 0.6003, 0.3411, 0.5916, 0.3545, 0.5827, 0.3607, 0.5902, 0.2208, 0.4754, 0.2294, 0.48, 0.2233, 0.495, 0.2139, 0.4921, 0.3607, 0.5902, 0.3545, 0.5827, 0.3659, 0.5712, 0.3735, 0.5774, 0.2139, 0.4921, 0.2233, 0.495, 0.2201, 0.5108, 0.2103, 0.5099, 0.3735, 0.5774, 0.3659, 0.5712, 0.3749, 0.5578, 0.3836, 0.5624, 0.2103, 0.5099, 0.2201, 0.5108, 0.2201, 0.527, 0.2103, 0.5279, 0.3836, 0.5624, 0.3749, 0.5578, 0.3811, 0.5428, 0.3905, 0.5457, 0.2103, 0.5279, 0.2201, 0.527, 0.2233, 0.5428, 0.2139, 0.5457, 0.3905, 0.5457, 0.3811, 0.5428, 0.3843, 0.527, 0.394, 0.5279, 0.2139, 0.5457, 0.2233, 0.5428, 0.2294, 0.5578, 0.2208, 0.5624, 0.394, 0.5279, 0.3843, 0.527, 0.3843, 0.5108, 0.394, 0.5099, 0.2208, 0.5624, 0.2294, 0.5578, 0.2384, 0.5712, 0.2309, 0.5774, 0.4478, 0.5889, 0.4433, 0.5977, 0.4283, 0.5882, 0.4344, 0.5805, 0.5247, 0.5893, 0.529, 0.5981, 0.5124, 0.6044, 0.51, 0.5949, 0.4939, 0.437, 0.495, 0.4271, 0.5127, 0.4306, 0.5098, 0.4401, 0.4344, 0.5805, 0.4283, 0.5882, 0.4154, 0.5759, 0.4229, 0.5696, 0.51, 0.5949, 0.5124, 0.6044, 0.495, 0.6073, 0.4944, 0.5975, 0.5098, 0.4401, 0.5127, 0.4306, 0.5295, 0.4375, 0.5247, 0.4463, 0.4229, 0.5696, 0.4154, 0.5759, 0.4052, 0.5613, 0.4139, 0.5566, 0.4944, 0.5975, 0.495, 0.6073, 0.4774, 0.6068, 0.4784, 0.597, 0.5247, 0.4463, 0.5295, 0.4375, 0.5445, 0.4475, 0.5381, 0.4552, 0.4139, 0.5566, 0.4052, 0.5613, 0.3982, 0.5449, 0.4076, 0.542, 0.4784, 0.597, 0.4774, 0.6068, 0.46, 0.6039, 0.4626, 0.5945, 0.5381, 0.4552, 0.5445, 0.4475, 0.5573, 0.4603, 0.5496, 0.4666, 0.4076, 0.542, 0.3982, 0.5449, 0.3945, 0.5274, 0.4043, 0.5264, 0.5496, 0.4666, 0.5573, 0.4603, 0.5674, 0.4753, 0.5585, 0.4799, 0.4043, 0.5264, 0.3945, 0.5274, 0.3944, 0.5095, 0.4042, 0.5105, 0.5585, 0.4799, 0.5674, 0.4753, 0.5742, 0.492, 0.5647, 0.4947, 0.4042, 0.5105, 0.3944, 0.5095, 0.3978, 0.4919, 0.4073, 0.4948, 0.5647, 0.4947, 0.5742, 0.492, 0.5777, 0.5096, 0.5678, 0.5104, 0.4073, 0.4948, 0.3978, 0.4919, 0.4046, 0.4753, 0.4133, 0.48, 0.5678, 0.5104, 0.5777, 0.5096, 0.5776, 0.5275, 0.5678, 0.5264, 0.4133, 0.48, 0.4046, 0.4753, 0.4146, 0.4603, 0.4222, 0.4667, 0.5678, 0.5264, 0.5776, 0.5275, 0.574, 0.5451, 0.5646, 0.542, 0.4222, 0.4667, 0.4146, 0.4603, 0.4274, 0.4475, 0.4336, 0.4553, 0.5646, 0.542, 0.574, 0.5451, 0.567, 0.5615, 0.5584, 0.5567, 0.4336, 0.4553, 0.4274, 0.4475, 0.4424, 0.4375, 0.447, 0.4464, 0.5584, 0.5567, 0.567, 0.5615, 0.5568, 0.5762, 0.5494, 0.5698, 0.447, 0.4464, 0.4424, 0.4375, 0.4591, 0.4306, 0.4619, 0.4402, 0.5494, 0.5698, 0.5568, 0.5762, 0.544, 0.5886, 0.538, 0.5808, 0.4619, 0.4402, 0.4591, 0.4306, 0.4769, 0.4271, 0.4777, 0.437, 0.4626, 0.5945, 0.46, 0.6039, 0.4433, 0.5977, 0.4478, 0.5889, 0.538, 0.5808, 0.544, 0.5886, 0.529, 0.5981, 0.5247, 0.5893, 0.4777, 0.437, 0.4769, 0.4271, 0.495, 0.4271, 0.4939, 0.437, 0.2171, 0.3685, 0.2174, 0.3702, 0.1864, 0.3763, 0.1861, 0.3747, 0.2482, 0.363, 0.2485, 0.3647, 0.2174, 0.3702, 0.2171, 0.3685, 0.2794, 0.3582, 0.2797, 0.3598, 0.2485, 0.3647, 0.2482, 0.363, 0.3107, 0.3539, 0.311, 0.3556, 0.2797, 0.3598, 0.2794, 0.3582, 0.3421, 0.3504, 0.3423, 0.352, 0.311, 0.3556, 0.3107, 0.3539, 0.3736, 0.3474, 0.3737, 0.3491, 0.3423, 0.352, 0.3421, 0.3504, 0.4051, 0.3452, 0.4052, 0.3468, 0.3737, 0.3491, 0.3736, 0.3474, 0.4367, 0.3435, 0.4368, 0.3452, 0.4052, 0.3468, 0.4051, 0.3452, 0.4683, 0.3426, 0.4683, 0.3442, 0.4368, 0.3452, 0.4367, 0.3435, 0.4999, 0.3422, 0.4999, 0.3439, 0.4683, 0.3442, 0.4683, 0.3426, 0.5315, 0.3426, 0.5315, 0.3442, 0.4999, 0.3439, 0.4999, 0.3422, 0.5631, 0.3436, 0.563, 0.3452, 0.5315, 0.3442, 0.5315, 0.3426, 0.5947, 0.3452, 0.5946, 0.3469, 0.563, 0.3452, 0.5631, 0.3436, 0.6262, 0.3475, 0.626, 0.3491, 0.5946, 0.3469, 0.5947, 0.3452, 0.6577, 0.3504, 0.6575, 0.3521, 0.626, 0.3491, 0.6262, 0.3475, 0.6891, 0.354, 0.6889, 0.3556, 0.6575, 0.3521, 0.6577, 0.3504, 0.7204, 0.3582, 0.7202, 0.3598, 0.6889, 0.3556, 0.6891, 0.354, 0.7516, 0.363, 0.7514, 0.3647, 0.7202, 0.3598, 0.7204, 0.3582, 0.7828, 0.3686, 0.7825, 0.3702, 0.7514, 0.3647, 0.7516, 0.363, 0.8138, 0.3747, 0.8134, 0.3763, 0.7825, 0.3702, 0.7828, 0.3686, 0.8447, 0.3815, 0.8443, 0.3831, 0.8134, 0.3763, 0.8138, 0.3747, 0.8754, 0.3889, 0.875, 0.3905, 0.8443, 0.3831, 0.8447, 0.3815, 0.906, 0.397, 0.9055, 0.3986, 0.875, 0.3905, 0.8754, 0.3889, 0.9364, 0.4056, 0.9359, 0.4073, 0.9055, 0.3986, 0.906, 0.397, 0.9666, 0.4149, 0.9661, 0.4165, 0.9359, 0.4073, 0.9364, 0.4056, 0.9972, 0.4251, 0.9966, 0.4267, 0.9661, 0.4165, 0.9666, 0.4149, 0.03339, 0.4149, 0.0339, 0.4165, 0.003501, 0.4267, 0.002827, 0.4252, 0.06358, 0.4056, 0.06406, 0.4072, 0.0339, 0.4165, 0.03339, 0.4149, 0.09396, 0.3969, 0.09441, 0.3985, 0.06406, 0.4072, 0.06358, 0.4056, 0.1245, 0.3889, 0.1249, 0.3905, 0.09441, 0.3985, 0.09396, 0.3969, 0.1552, 0.3814, 0.1556, 0.3831, 0.1249, 0.3905, 0.1245, 0.3889, 0.1861, 0.3747, 0.1864, 0.3763, 0.1556, 0.3831, 0.1552, 0.3814, 0.5402, 0.02696, 0.5464, 0.006505, 0.5764, 0.01892, 0.5663, 0.03777, 0.2155, 0.3601, 0.216, 0.3625, 0.1849, 0.3687, 0.1844, 0.3663, 0.2468, 0.3546, 0.2472, 0.357, 0.216, 0.3625, 0.2155, 0.3601, 0.2782, 0.3497, 0.2786, 0.3521, 0.2472, 0.357, 0.2468, 0.3546, 0.3097, 0.3455, 0.31, 0.3479, 0.2786, 0.3521, 0.2782, 0.3497, 0.3413, 0.3419, 0.3415, 0.3443, 0.31, 0.3479, 0.3097, 0.3455, 0.3729, 0.339, 0.3731, 0.3413, 0.3415, 0.3443, 0.3413, 0.3419, 0.4046, 0.3367, 0.4048, 0.3391, 0.3731, 0.3413, 0.3729, 0.339, 0.4364, 0.335, 0.4365, 0.3374, 0.4048, 0.3391, 0.4046, 0.3367, 0.4681, 0.334, 0.4682, 0.3364, 0.4365, 0.3374, 0.4364, 0.335, 0.4999, 0.3337, 0.4999, 0.3361, 0.4682, 0.3364, 0.4681, 0.334, 0.5317, 0.3341, 0.5316, 0.3364, 0.4999, 0.3361, 0.4999, 0.3337, 0.5635, 0.335, 0.5634, 0.3374, 0.5316, 0.3364, 0.5317, 0.3341, 0.5952, 0.3367, 0.5951, 0.3391, 0.5634, 0.3374, 0.5635, 0.335, 0.6269, 0.339, 0.6267, 0.3414, 0.5951, 0.3391, 0.5952, 0.3367, 0.6586, 0.3419, 0.6583, 0.3443, 0.6267, 0.3414, 0.6269, 0.339, 0.6901, 0.3455, 0.6898, 0.3479, 0.6583, 0.3443, 0.6586, 0.3419, 0.7216, 0.3497, 0.7213, 0.3521, 0.6898, 0.3479, 0.6901, 0.3455, 0.7531, 0.3546, 0.7527, 0.357, 0.7213, 0.3521, 0.7216, 0.3497, 0.7844, 0.3602, 0.7839, 0.3625, 0.7527, 0.357, 0.7531, 0.3546, 0.8155, 0.3664, 0.8151, 0.3687, 0.7839, 0.3625, 0.7844, 0.3602, 0.8466, 0.3732, 0.8461, 0.3755, 0.8151, 0.3687, 0.8155, 0.3664, 0.8775, 0.3806, 0.8769, 0.383, 0.8461, 0.3755, 0.8466, 0.3732, 0.9082, 0.3887, 0.9076, 0.3911, 0.8769, 0.383, 0.8775, 0.3806, 0.9388, 0.3975, 0.9381, 0.3998, 0.9076, 0.3911, 0.9082, 0.3887, 0.9692, 0.4068, 0.9685, 0.4091, 0.9381, 0.3998, 0.9388, 0.3975, 0.9998, 0.4168, 0.9992, 0.4191, 0.9685, 0.4091, 0.9692, 0.4068, 0.03082, 0.4068, 0.03155, 0.4091, 0.0008137, 0.4191, 0.0001704, 0.4168, 0.06118, 0.3974, 0.06187, 0.3997, 0.03155, 0.4091, 0.03082, 0.4068, 0.09173, 0.3887, 0.09237, 0.391, 0.06187, 0.3997, 0.06118, 0.3974, 0.1225, 0.3806, 0.123, 0.3829, 0.09237, 0.391, 0.09173, 0.3887, 0.1533, 0.3731, 0.1539, 0.3755, 0.123, 0.3829, 0.1225, 0.3806, 0.1844, 0.3663, 0.1849, 0.3687, 0.1539, 0.3755, 0.1533, 0.3731, 0.5663, 0.03777, 0.5764, 0.01892, 0.6033, 0.03694, 0.5897, 0.05345, 0.1486, 0.2268, 0.1668, 0.1668, 0.1607, 0.2292, 0.1607, 0.2292, 0.1668, 0.1668, 0.173, 0.2292, 0.173, 0.2292, 0.1668, 0.1668, 0.1851, 0.2268, 0.1851, 0.2268, 0.1668, 0.1668, 0.1964, 0.2221, 0.1964, 0.2221, 0.1668, 0.1668, 0.2066, 0.2152, 0.2066, 0.2152, 0.1668, 0.1668, 0.2153, 0.2065, 0.2153, 0.2065, 0.1668, 0.1668, 0.2221, 0.1963, 0.2221, 0.1963, 0.1668, 0.1668, 0.2268, 0.1849, 0.2268, 0.1849, 0.1668, 0.1668, 0.2292, 0.1729, 0.2292, 0.1729, 0.1668, 0.1668, 0.2292, 0.1606, 0.2292, 0.1606, 0.1668, 0.1668, 0.2268, 0.1485, 0.2268, 0.1485, 0.1668, 0.1668, 0.2221, 0.1371, 0.2221, 0.1371, 0.1668, 0.1668, 0.2152, 0.1269, 0.2152, 0.1269, 0.1668, 0.1668, 0.2065, 0.1182, 0.2065, 0.1182, 0.1668, 0.1668, 0.1963, 0.1114, 0.1963, 0.1114, 0.1668, 0.1668, 0.1849, 0.1067, 0.1849, 0.1067, 0.1668, 0.1668, 0.1729, 0.1043, 0.1729, 0.1043, 0.1668, 0.1668, 0.1606, 0.1043, 0.1606, 0.1043, 0.1668, 0.1668, 0.1485, 0.1068, 0.1485, 0.1068, 0.1668, 0.1668, 0.1371, 0.1115, 0.1371, 0.1115, 0.1668, 0.1668, 0.1269, 0.1183, 0.1269, 0.1183, 0.1668, 0.1668, 0.1182, 0.127, 0.1182, 0.127, 0.1668, 0.1668, 0.1114, 0.1373, 0.1114, 0.1373, 0.1668, 0.1668, 0.1067, 0.1486, 0.1067, 0.1486, 0.1668, 0.1668, 0.1043, 0.1607, 0.1043, 0.1607, 0.1668, 0.1668, 0.1043, 0.173, 0.1043, 0.173, 0.1668, 0.1668, 0.1068, 0.1851, 0.1068, 0.1851, 0.1668, 0.1668, 0.1115, 0.1964, 0.1115, 0.1964, 0.1668, 0.1668, 0.1183, 0.2066, 0.1183, 0.2066, 0.1668, 0.1668, 0.127, 0.2153, 0.127, 0.2153, 0.1668, 0.1668, 0.1373, 0.2221, 0.1373, 0.2221, 0.1668, 0.1668, 0.1486, 0.2268, 0.6212, 0.4364, 0.6601, 0.5091, 0.6078, 0.4454, 0.6078, 0.4454, 0.6601, 0.5091, 0.5964, 0.4568, 0.5964, 0.4568, 0.6601, 0.5091, 0.5874, 0.4703, 0.5874, 0.4703, 0.6601, 0.5091, 0.5812, 0.4852, 0.5812, 0.4852, 0.6601, 0.5091, 0.578, 0.5011, 0.578, 0.5011, 0.6601, 0.5091, 0.578, 0.5172, 0.578, 0.5172, 0.6601, 0.5091, 0.5812, 0.5331, 0.5812, 0.5331, 0.6601, 0.5091, 0.5874, 0.548, 0.5874, 0.548, 0.6601, 0.5091, 0.5964, 0.5615, 0.5964, 0.5615, 0.6601, 0.5091, 0.6078, 0.5729, 0.6078, 0.5729, 0.6601, 0.5091, 0.6212, 0.5819, 0.6212, 0.5819, 0.6601, 0.5091, 0.6362, 0.5881, 0.6362, 0.5881, 0.6601, 0.5091, 0.652, 0.5912, 0.652, 0.5912, 0.6601, 0.5091, 0.6682, 0.5912, 0.6682, 0.5912, 0.6601, 0.5091, 0.6841, 0.5881, 0.6841, 0.5881, 0.6601, 0.5091, 0.699, 0.5819, 0.699, 0.5819, 0.6601, 0.5091, 0.7125, 0.5729, 0.7125, 0.5729, 0.6601, 0.5091, 0.7239, 0.5615, 0.7239, 0.5615, 0.6601, 0.5091, 0.7329, 0.548, 0.7329, 0.548, 0.6601, 0.5091, 0.7391, 0.5331, 0.7391, 0.5331, 0.6601, 0.5091, 0.7422, 0.5172, 0.7422, 0.5172, 0.6601, 0.5091, 0.7422, 0.5011, 0.7422, 0.5011, 0.6601, 0.5091, 0.7391, 0.4852, 0.7391, 0.4852, 0.6601, 0.5091, 0.7329, 0.4703, 0.7329, 0.4703, 0.6601, 0.5091, 0.7239, 0.4568, 0.7239, 0.4568, 0.6601, 0.5091, 0.7125, 0.4454, 0.7125, 0.4454, 0.6601, 0.5091, 0.699, 0.4364, 0.699, 0.4364, 0.6601, 0.5091, 0.6841, 0.4302, 0.6841, 0.4302, 0.6601, 0.5091, 0.6682, 0.4271, 0.6682, 0.4271, 0.6601, 0.5091, 0.652, 0.4271, 0.652, 0.4271, 0.6601, 0.5091, 0.6362, 0.4302, 0.6362, 0.4302, 0.6601, 0.5091, 0.6212, 0.4364])
me_circle.use_remesh_preserve_volume = False
me_circle.use_remesh_preserve_attributes = False
me_circle.use_mirror_vertex_groups = False
me_circle.update()

# ---- objects
ob_circle = bpy.data.objects.new('Circle', me_circle)
ob_lamp = bpy.data.objects.new('Lamp', light_lamp)
ob_camera = bpy.data.objects.new('Camera', cam_camera)

# ---- transforms, parenting, visibility, modifiers, constraints
ob_circle.location = (0.0, 0.0, 0.0)
ob_circle.lineart.crease_threshold = 0.0
_m = ob_circle.modifiers.new('Auto Smooth', 'NODES')
_m.node_group = ng_auto_smooth
_gi = [s.identifier for s in ng_auto_smooth.interface.items_tree if s.item_type == 'SOCKET' and s.in_out == 'INPUT']
_m[_gi[1]] = 3.142  # Angle
ob_lamp.location = (4.076, 1.005, 5.904)
ob_lamp.rotation_euler = (0.6503, 0.05522, 1.866)
ob_lamp.lock_rotations_4d = False
ob_lamp.empty_display_type = 'ARROWS'
ob_lamp.color = (0.0, 0.0, 0.0, 0.0)
ob_lamp.lineart.crease_threshold = 0.0
ob_camera.location = (7.481, -6.508, 5.344)
ob_camera.rotation_euler = (1.109, 0.01082, 0.8149)
ob_camera.lock_rotations_4d = False
ob_camera.empty_display_type = 'ARROWS'
ob_camera.color = (0.0, 0.0, 0.0, 0.0)
ob_camera.display_type = 'WIRE'
ob_camera.lineart.crease_threshold = 0.0

# ---- collection membership
col_collection_1.objects.link(ob_circle)
col_collection_1.objects.link(ob_lamp)
col_collection_1.objects.link(ob_camera)

# ---- scene / render settings (as saved in the file)
scene.camera = ob_camera
scene.frame_start = 1; scene.frame_end = 250; scene.frame_set(1)
scene.render.engine = 'BLENDER_EEVEE_NEXT'
scene.render.resolution_percentage = 50
scene.render.dither_intensity = 0.0
scene.cycles.use_denoising = False
scene.cycles.samples = 10
scene.cycles.sampling_pattern = 'TABULATED_SOBOL'
scene.cycles.light_sampling_threshold = 0.0
scene.cycles.use_adaptive_sampling = False
scene.cycles.use_light_tree = False
scene.cycles.blur_glossy = 0.0
scene.cycles.pixel_filter_type = 'GAUSSIAN'
scene.cycles.sample_clamp_indirect = 0.0
scene.view_settings.view_transform = 'Standard'
bpy.context.view_layer.update()

